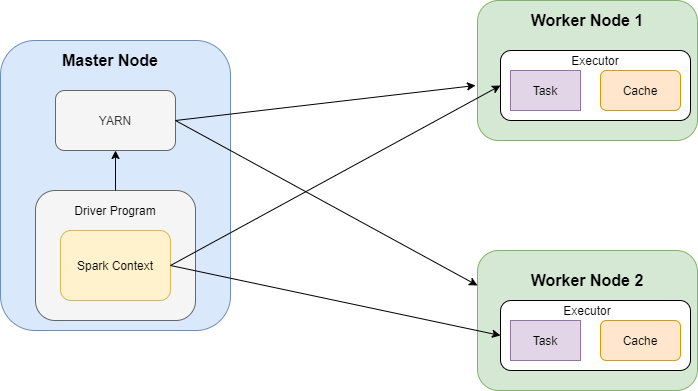

The diagram above was exported from draw.io. Its source (the exported page's mxGraphModel, read from the mxfile embedded in the PNG):
<mxGraphModel dx="868" dy="450" grid="1" gridSize="10" guides="1" tooltips="1" connect="1" arrows="1" fold="1" page="1" pageScale="1" pageWidth="1654" pageHeight="1169" math="0" shadow="0">
  <root>
    <mxCell id="0" />
    <mxCell id="1" parent="0" />
    <mxCell id="vWqGdTrlBJWUGS6bXbDV-1" value="" style="rounded=1;whiteSpace=wrap;html=1;fillColor=#dae8fc;strokeColor=#6c8ebf;" vertex="1" parent="1">
      <mxGeometry x="130" y="170" width="230" height="290" as="geometry" />
    </mxCell>
    <mxCell id="vWqGdTrlBJWUGS6bXbDV-2" value="&lt;font style=&quot;font-size: 16px&quot;&gt;&lt;b&gt;Master Node&lt;/b&gt;&lt;/font&gt;" style="text;html=1;strokeColor=none;fillColor=none;align=center;verticalAlign=middle;whiteSpace=wrap;rounded=0;" vertex="1" parent="1">
      <mxGeometry x="180" y="180" width="120" height="20" as="geometry" />
    </mxCell>
    <mxCell id="vWqGdTrlBJWUGS6bXbDV-3" value="YARN" style="rounded=1;whiteSpace=wrap;html=1;fillColor=#f5f5f5;strokeColor=#666666;fontColor=#333333;" vertex="1" parent="1">
      <mxGeometry x="185" y="220" width="120" height="60" as="geometry" />
    </mxCell>
    <mxCell id="vWqGdTrlBJWUGS6bXbDV-4" value="" style="rounded=1;whiteSpace=wrap;html=1;fillColor=#f5f5f5;strokeColor=#666666;fontColor=#333333;" vertex="1" parent="1">
      <mxGeometry x="165" y="320" width="160" height="130" as="geometry" />
    </mxCell>
    <mxCell id="vWqGdTrlBJWUGS6bXbDV-5" value="Driver Program" style="text;html=1;strokeColor=none;fillColor=none;align=center;verticalAlign=middle;whiteSpace=wrap;rounded=0;" vertex="1" parent="1">
      <mxGeometry x="200" y="330" width="90" height="20" as="geometry" />
    </mxCell>
    <mxCell id="vWqGdTrlBJWUGS6bXbDV-6" value="Spark Context" style="rounded=1;whiteSpace=wrap;html=1;fillColor=#fff2cc;strokeColor=#d6b656;" vertex="1" parent="1">
      <mxGeometry x="190" y="360" width="110" height="70" as="geometry" />
    </mxCell>
    <mxCell id="vWqGdTrlBJWUGS6bXbDV-9" value="" style="rounded=1;whiteSpace=wrap;html=1;fillColor=#d5e8d4;strokeColor=#82b366;" vertex="1" parent="1">
      <mxGeometry x="607" y="130" width="220" height="140" as="geometry" />
    </mxCell>
    <mxCell id="vWqGdTrlBJWUGS6bXbDV-11" value="" style="rounded=1;whiteSpace=wrap;html=1;fillColor=#d5e8d4;strokeColor=#82b366;" vertex="1" parent="1">
      <mxGeometry x="607" y="380" width="220" height="140" as="geometry" />
    </mxCell>
    <mxCell id="vWqGdTrlBJWUGS6bXbDV-12" value="&lt;b&gt;&lt;font style=&quot;font-size: 16px&quot;&gt;Worker Node 1&lt;/font&gt;&lt;/b&gt;" style="text;html=1;strokeColor=none;fillColor=none;align=center;verticalAlign=middle;whiteSpace=wrap;rounded=0;" vertex="1" parent="1">
      <mxGeometry x="657" y="140" width="120" height="20" as="geometry" />
    </mxCell>
    <mxCell id="vWqGdTrlBJWUGS6bXbDV-13" value="&lt;b&gt;&lt;font style=&quot;font-size: 16px&quot;&gt;Worker Node 2&lt;/font&gt;&lt;/b&gt;" style="text;html=1;strokeColor=none;fillColor=none;align=center;verticalAlign=middle;whiteSpace=wrap;rounded=0;" vertex="1" parent="1">
      <mxGeometry x="657" y="400" width="120" height="20" as="geometry" />
    </mxCell>
    <mxCell id="vWqGdTrlBJWUGS6bXbDV-22" value="" style="rounded=1;whiteSpace=wrap;html=1;" vertex="1" parent="1">
      <mxGeometry x="630" y="430" width="190" height="70" as="geometry" />
    </mxCell>
    <mxCell id="vWqGdTrlBJWUGS6bXbDV-16" value="Task" style="rounded=0;whiteSpace=wrap;html=1;fillColor=#e1d5e7;strokeColor=#9673a6;" vertex="1" parent="1">
      <mxGeometry x="640" y="450" width="70" height="40" as="geometry" />
    </mxCell>
    <mxCell id="vWqGdTrlBJWUGS6bXbDV-21" value="Cache" style="rounded=1;whiteSpace=wrap;html=1;fillColor=#ffe6cc;strokeColor=#d79b00;" vertex="1" parent="1">
      <mxGeometry x="730" y="450" width="80" height="40" as="geometry" />
    </mxCell>
    <mxCell id="vWqGdTrlBJWUGS6bXbDV-23" value="Executor" style="text;html=1;strokeColor=none;fillColor=none;align=center;verticalAlign=middle;whiteSpace=wrap;rounded=0;" vertex="1" parent="1">
      <mxGeometry x="697" y="430" width="40" height="20" as="geometry" />
    </mxCell>
    <mxCell id="vWqGdTrlBJWUGS6bXbDV-24" value="" style="rounded=1;whiteSpace=wrap;html=1;" vertex="1" parent="1">
      <mxGeometry x="630" y="180" width="190" height="70" as="geometry" />
    </mxCell>
    <mxCell id="vWqGdTrlBJWUGS6bXbDV-15" value="Task" style="rounded=0;whiteSpace=wrap;html=1;fillColor=#e1d5e7;strokeColor=#9673a6;" vertex="1" parent="1">
      <mxGeometry x="640" y="200" width="70" height="40" as="geometry" />
    </mxCell>
    <mxCell id="vWqGdTrlBJWUGS6bXbDV-19" value="Cache" style="rounded=1;whiteSpace=wrap;html=1;fillColor=#ffe6cc;strokeColor=#d79b00;" vertex="1" parent="1">
      <mxGeometry x="730" y="200" width="80" height="40" as="geometry" />
    </mxCell>
    <mxCell id="vWqGdTrlBJWUGS6bXbDV-25" value="Executor" style="text;html=1;strokeColor=none;fillColor=none;align=center;verticalAlign=middle;whiteSpace=wrap;rounded=0;" vertex="1" parent="1">
      <mxGeometry x="705" y="180" width="40" height="20" as="geometry" />
    </mxCell>
    <mxCell id="vWqGdTrlBJWUGS6bXbDV-26" value="" style="endArrow=classic;html=1;exitX=1;exitY=0.5;exitDx=0;exitDy=0;entryX=-0.009;entryY=0.607;entryDx=0;entryDy=0;entryPerimeter=0;" edge="1" parent="1" source="vWqGdTrlBJWUGS6bXbDV-3" target="vWqGdTrlBJWUGS6bXbDV-9">
      <mxGeometry width="50" height="50" relative="1" as="geometry">
        <mxPoint x="430" y="270" as="sourcePoint" />
        <mxPoint x="480" y="220" as="targetPoint" />
      </mxGeometry>
    </mxCell>
    <mxCell id="vWqGdTrlBJWUGS6bXbDV-27" value="" style="endArrow=classic;html=1;exitX=1;exitY=0.5;exitDx=0;exitDy=0;entryX=0;entryY=0.25;entryDx=0;entryDy=0;" edge="1" parent="1" source="vWqGdTrlBJWUGS6bXbDV-3" target="vWqGdTrlBJWUGS6bXbDV-11">
      <mxGeometry width="50" height="50" relative="1" as="geometry">
        <mxPoint x="450" y="380" as="sourcePoint" />
        <mxPoint x="500" y="330" as="targetPoint" />
      </mxGeometry>
    </mxCell>
    <mxCell id="vWqGdTrlBJWUGS6bXbDV-28" value="" style="endArrow=classic;html=1;exitX=1;exitY=0.5;exitDx=0;exitDy=0;entryX=0;entryY=0.5;entryDx=0;entryDy=0;" edge="1" parent="1" source="vWqGdTrlBJWUGS6bXbDV-6" target="vWqGdTrlBJWUGS6bXbDV-24">
      <mxGeometry width="50" height="50" relative="1" as="geometry">
        <mxPoint x="420" y="440" as="sourcePoint" />
        <mxPoint x="470" y="390" as="targetPoint" />
      </mxGeometry>
    </mxCell>
    <mxCell id="vWqGdTrlBJWUGS6bXbDV-29" value="" style="endArrow=classic;html=1;exitX=1;exitY=0.5;exitDx=0;exitDy=0;entryX=0;entryY=0.5;entryDx=0;entryDy=0;" edge="1" parent="1" source="vWqGdTrlBJWUGS6bXbDV-6" target="vWqGdTrlBJWUGS6bXbDV-22">
      <mxGeometry width="50" height="50" relative="1" as="geometry">
        <mxPoint x="420" y="440" as="sourcePoint" />
        <mxPoint x="470" y="390" as="targetPoint" />
      </mxGeometry>
    </mxCell>
    <mxCell id="vWqGdTrlBJWUGS6bXbDV-32" value="" style="endArrow=classic;html=1;exitX=0.5;exitY=0;exitDx=0;exitDy=0;entryX=0.5;entryY=1;entryDx=0;entryDy=0;" edge="1" parent="1" source="vWqGdTrlBJWUGS6bXbDV-4" target="vWqGdTrlBJWUGS6bXbDV-3">
      <mxGeometry width="50" height="50" relative="1" as="geometry">
        <mxPoint x="420" y="360" as="sourcePoint" />
        <mxPoint x="470" y="310" as="targetPoint" />
      </mxGeometry>
    </mxCell>
  </root>
</mxGraphModel>